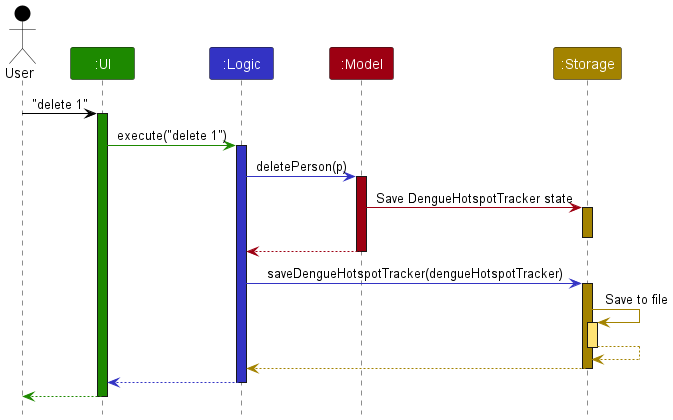

The diagram above was rendered by PlantUML. Its source (embedded in the PNG):
@startuml
!include style.puml

Actor User as user USER_COLOR
Participant ":UI" as ui UI_COLOR
Participant ":Logic" as logic LOGIC_COLOR
Participant ":Model" as model MODEL_COLOR
Participant ":Storage" as storage STORAGE_COLOR

user -[USER_COLOR]> ui : "delete 1"
activate ui UI_COLOR

ui -[UI_COLOR]> logic : execute("delete 1")
activate logic LOGIC_COLOR

logic -[LOGIC_COLOR]> model : deletePerson(p)
activate model MODEL_COLOR
model -[MODEL_COLOR]> storage : Save DengueHotspotTracker state
activate storage STORAGE_COLOR
deactivate storage
model -[MODEL_COLOR]-> logic
deactivate model

logic -[LOGIC_COLOR]> storage : saveDengueHotspotTracker(dengueHotspotTracker)
activate storage STORAGE_COLOR

storage -[STORAGE_COLOR]> storage : Save to file
activate storage STORAGE_COLOR_T1
storage --[STORAGE_COLOR]> storage
deactivate storage

storage --[STORAGE_COLOR]> logic
deactivate storage

logic --[LOGIC_COLOR]> ui
deactivate logic

ui--[UI_COLOR]> user
deactivate ui
@enduml